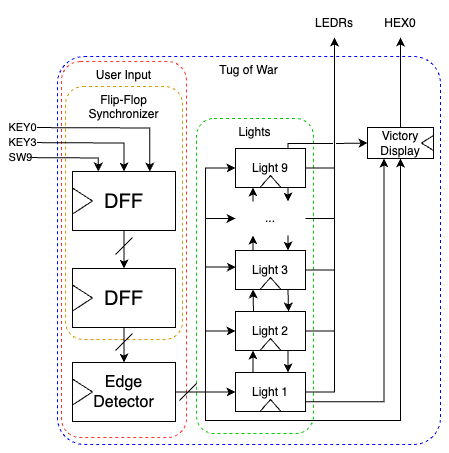

The diagram above was exported from draw.io. Its source (the exported page's mxGraphModel, read from the mxfile embedded in the PNG):
<mxGraphModel dx="421" dy="520" grid="0" gridSize="10" guides="1" tooltips="1" connect="1" arrows="1" fold="1" page="0" pageScale="1" pageWidth="850" pageHeight="1100" math="0" shadow="0">
  <root>
    <mxCell id="0" />
    <mxCell id="1" parent="0" />
    <mxCell id="YbwDGyMakOkkDczVJa2m-119" value="Tug of War" style="rounded=1;whiteSpace=wrap;html=1;fillColor=none;dashed=1;align=center;verticalAlign=top;strokeColor=#0000FF;arcSize=7;" parent="1" vertex="1">
      <mxGeometry x="604" y="85" width="383" height="388" as="geometry" />
    </mxCell>
    <mxCell id="YbwDGyMakOkkDczVJa2m-30" value="Flip-Flop Synchronizer" style="rounded=1;whiteSpace=wrap;html=1;fillColor=none;dashed=1;align=center;verticalAlign=top;strokeColor=#d79b00;" parent="1" vertex="1">
      <mxGeometry x="612" y="115" width="117" height="253" as="geometry" />
    </mxCell>
    <mxCell id="YbwDGyMakOkkDczVJa2m-72" value="Lights" style="rounded=1;whiteSpace=wrap;html=1;fillColor=none;dashed=1;align=center;verticalAlign=top;strokeColor=#00CC00;" parent="1" vertex="1">
      <mxGeometry x="743" y="147" width="117" height="315" as="geometry" />
    </mxCell>
    <mxCell id="YbwDGyMakOkkDczVJa2m-94" value="&amp;nbsp;" style="rounded=0;orthogonalLoop=1;jettySize=auto;html=1;exitX=0.75;exitY=0;exitDx=0;exitDy=0;strokeColor=default;entryX=0;entryY=0.5;entryDx=0;entryDy=0;edgeStyle=orthogonalEdgeStyle;elbow=vertical;" parent="1" source="YbwDGyMakOkkDczVJa2m-75" target="YbwDGyMakOkkDczVJa2m-98" edge="1">
      <mxGeometry x="0.2187" y="1" relative="1" as="geometry">
        <mxPoint x="915" y="261" as="targetPoint" />
        <Array as="points">
          <mxPoint x="835" y="172" />
          <mxPoint x="883" y="172" />
        </Array>
        <mxPoint y="1" as="offset" />
      </mxGeometry>
    </mxCell>
    <mxCell id="YbwDGyMakOkkDczVJa2m-32" value="User Input" style="rounded=1;whiteSpace=wrap;html=1;fillColor=none;dashed=1;align=center;verticalAlign=top;strokeColor=#FF3333;" parent="1" vertex="1">
      <mxGeometry x="608" y="90" width="125" height="376" as="geometry" />
    </mxCell>
    <mxCell id="YbwDGyMakOkkDczVJa2m-2" value="KEY0" style="endArrow=classic;html=1;rounded=0;entryX=0.75;entryY=0;entryDx=0;entryDy=0;edgeStyle=orthogonalEdgeStyle;" parent="1" target="YbwDGyMakOkkDczVJa2m-1" edge="1">
      <mxGeometry x="-0.9213" width="50" height="50" relative="1" as="geometry">
        <mxPoint x="562" y="156" as="sourcePoint" />
        <mxPoint x="599.5" y="156.25" as="targetPoint" />
        <mxPoint as="offset" />
      </mxGeometry>
    </mxCell>
    <mxCell id="YbwDGyMakOkkDczVJa2m-4" value="SW9" style="endArrow=classic;html=1;rounded=0;entryX=0.25;entryY=0;entryDx=0;entryDy=0;edgeStyle=orthogonalEdgeStyle;" parent="1" target="YbwDGyMakOkkDczVJa2m-1" edge="1">
      <mxGeometry x="-0.8962" width="50" height="50" relative="1" as="geometry">
        <mxPoint x="562" y="186" as="sourcePoint" />
        <mxPoint x="599.5" y="185.75" as="targetPoint" />
        <mxPoint as="offset" />
      </mxGeometry>
    </mxCell>
    <mxCell id="YbwDGyMakOkkDczVJa2m-7" value="KEY3" style="edgeStyle=orthogonalEdgeStyle;rounded=0;orthogonalLoop=1;jettySize=auto;html=1;entryX=0.5;entryY=0;entryDx=0;entryDy=0;" parent="1" target="YbwDGyMakOkkDczVJa2m-1" edge="1">
      <mxGeometry x="-0.8978" relative="1" as="geometry">
        <mxPoint x="562" y="171" as="sourcePoint" />
        <mxPoint x="599.5" y="171.01428571428573" as="targetPoint" />
        <mxPoint as="offset" />
      </mxGeometry>
    </mxCell>
    <mxCell id="YbwDGyMakOkkDczVJa2m-13" value="" style="edgeStyle=orthogonalEdgeStyle;rounded=0;orthogonalLoop=1;jettySize=auto;html=1;entryX=0.5;entryY=0;entryDx=0;entryDy=0;exitX=0.5;exitY=1;exitDx=0;exitDy=0;" parent="1" source="YbwDGyMakOkkDczVJa2m-1" target="YbwDGyMakOkkDczVJa2m-10" edge="1">
      <mxGeometry relative="1" as="geometry">
        <mxPoint x="434" y="419.00000000000006" as="sourcePoint" />
      </mxGeometry>
    </mxCell>
    <mxCell id="YbwDGyMakOkkDczVJa2m-33" value="" style="edgeStyle=orthogonalEdgeStyle;rounded=0;orthogonalLoop=1;jettySize=auto;html=1;entryX=0.5;entryY=0;entryDx=0;entryDy=0;exitX=0.5;exitY=1;exitDx=0;exitDy=0;" parent="1" source="YbwDGyMakOkkDczVJa2m-10" target="YbwDGyMakOkkDczVJa2m-25" edge="1">
      <mxGeometry relative="1" as="geometry">
        <mxPoint x="608" y="418.76000000000005" as="sourcePoint" />
        <mxPoint x="680" y="418.76" as="targetPoint" />
      </mxGeometry>
    </mxCell>
    <mxCell id="YbwDGyMakOkkDczVJa2m-35" value="" style="group" parent="1" vertex="1" connectable="0">
      <mxGeometry x="619" y="391" width="103" height="59" as="geometry" />
    </mxCell>
    <mxCell id="YbwDGyMakOkkDczVJa2m-25" value="&lt;div style=&quot;font-size: 16px;&quot;&gt;&lt;font style=&quot;font-size: 16px;&quot;&gt;Edge Detector&lt;/font&gt;&lt;/div&gt;" style="rounded=0;whiteSpace=wrap;html=1;" parent="YbwDGyMakOkkDczVJa2m-35" vertex="1">
      <mxGeometry width="103" height="59" as="geometry" />
    </mxCell>
    <mxCell id="YbwDGyMakOkkDczVJa2m-29" value="" style="triangle;whiteSpace=wrap;html=1;rotation=0;" parent="YbwDGyMakOkkDczVJa2m-35" vertex="1">
      <mxGeometry y="16.5" width="20" height="26" as="geometry" />
    </mxCell>
    <mxCell id="YbwDGyMakOkkDczVJa2m-36" value="" style="group" parent="1" vertex="1" connectable="0">
      <mxGeometry x="619" y="297" width="103" height="59" as="geometry" />
    </mxCell>
    <mxCell id="YbwDGyMakOkkDczVJa2m-10" value="&lt;span style=&quot;font-size: 20px;&quot;&gt;DFF&lt;/span&gt;" style="rounded=0;whiteSpace=wrap;html=1;" parent="YbwDGyMakOkkDczVJa2m-36" vertex="1">
      <mxGeometry width="103" height="59" as="geometry" />
    </mxCell>
    <mxCell id="YbwDGyMakOkkDczVJa2m-14" value="" style="triangle;whiteSpace=wrap;html=1;rotation=0;" parent="YbwDGyMakOkkDczVJa2m-36" vertex="1">
      <mxGeometry y="16.5" width="20" height="26" as="geometry" />
    </mxCell>
    <mxCell id="YbwDGyMakOkkDczVJa2m-37" value="" style="group" parent="1" vertex="1" connectable="0">
      <mxGeometry x="619" y="200" width="103" height="59" as="geometry" />
    </mxCell>
    <mxCell id="YbwDGyMakOkkDczVJa2m-1" value="&lt;span style=&quot;font-size: 20px;&quot;&gt;DFF&lt;/span&gt;" style="rounded=0;whiteSpace=wrap;html=1;" parent="YbwDGyMakOkkDczVJa2m-37" vertex="1">
      <mxGeometry width="103" height="59" as="geometry" />
    </mxCell>
    <mxCell id="YbwDGyMakOkkDczVJa2m-109" value="" style="triangle;whiteSpace=wrap;html=1;rotation=0;" parent="YbwDGyMakOkkDczVJa2m-37" vertex="1">
      <mxGeometry y="16.5" width="20" height="26" as="geometry" />
    </mxCell>
    <mxCell id="YbwDGyMakOkkDczVJa2m-48" value="" style="group" parent="1" vertex="1" connectable="0">
      <mxGeometry x="782" y="401" width="70" height="39" as="geometry" />
    </mxCell>
    <mxCell id="YbwDGyMakOkkDczVJa2m-45" value="&lt;div style=&quot;&quot;&gt;Light 1&lt;/div&gt;" style="rounded=0;whiteSpace=wrap;html=1;" parent="YbwDGyMakOkkDczVJa2m-48" vertex="1">
      <mxGeometry width="70" height="39" as="geometry" />
    </mxCell>
    <mxCell id="YbwDGyMakOkkDczVJa2m-46" value="" style="triangle;whiteSpace=wrap;html=1;rotation=-90;" parent="YbwDGyMakOkkDczVJa2m-48" vertex="1">
      <mxGeometry x="29" y="22.5" width="12" height="21" as="geometry" />
    </mxCell>
    <mxCell id="YbwDGyMakOkkDczVJa2m-49" value="" style="group" parent="1" vertex="1" connectable="0">
      <mxGeometry x="782" y="340" width="70" height="39" as="geometry" />
    </mxCell>
    <mxCell id="YbwDGyMakOkkDczVJa2m-50" value="&lt;div style=&quot;&quot;&gt;&lt;font style=&quot;font-size: 12px;&quot;&gt;Light 2&lt;/font&gt;&lt;/div&gt;" style="rounded=0;whiteSpace=wrap;html=1;" parent="YbwDGyMakOkkDczVJa2m-49" vertex="1">
      <mxGeometry width="70" height="39" as="geometry" />
    </mxCell>
    <mxCell id="YbwDGyMakOkkDczVJa2m-51" value="" style="triangle;whiteSpace=wrap;html=1;rotation=-90;" parent="YbwDGyMakOkkDczVJa2m-49" vertex="1">
      <mxGeometry x="29" y="22.5" width="12" height="21" as="geometry" />
    </mxCell>
    <mxCell id="YbwDGyMakOkkDczVJa2m-52" style="edgeStyle=orthogonalEdgeStyle;rounded=0;orthogonalLoop=1;jettySize=auto;html=1;exitX=0.25;exitY=0;exitDx=0;exitDy=0;entryX=0.25;entryY=1;entryDx=0;entryDy=0;" parent="1" source="YbwDGyMakOkkDczVJa2m-45" target="YbwDGyMakOkkDczVJa2m-50" edge="1">
      <mxGeometry relative="1" as="geometry" />
    </mxCell>
    <mxCell id="YbwDGyMakOkkDczVJa2m-53" style="edgeStyle=orthogonalEdgeStyle;rounded=0;orthogonalLoop=1;jettySize=auto;html=1;exitX=1;exitY=0.5;exitDx=0;exitDy=0;" parent="1" source="YbwDGyMakOkkDczVJa2m-25" target="YbwDGyMakOkkDczVJa2m-45" edge="1">
      <mxGeometry relative="1" as="geometry" />
    </mxCell>
    <mxCell id="YbwDGyMakOkkDczVJa2m-54" style="edgeStyle=orthogonalEdgeStyle;rounded=0;orthogonalLoop=1;jettySize=auto;html=1;exitX=1;exitY=0.5;exitDx=0;exitDy=0;entryX=0;entryY=0.5;entryDx=0;entryDy=0;" parent="1" source="YbwDGyMakOkkDczVJa2m-25" target="YbwDGyMakOkkDczVJa2m-50" edge="1">
      <mxGeometry relative="1" as="geometry" />
    </mxCell>
    <mxCell id="YbwDGyMakOkkDczVJa2m-55" style="edgeStyle=orthogonalEdgeStyle;rounded=0;orthogonalLoop=1;jettySize=auto;html=1;exitX=0.75;exitY=1;exitDx=0;exitDy=0;entryX=0.75;entryY=0;entryDx=0;entryDy=0;" parent="1" source="YbwDGyMakOkkDczVJa2m-50" target="YbwDGyMakOkkDczVJa2m-45" edge="1">
      <mxGeometry relative="1" as="geometry" />
    </mxCell>
    <mxCell id="YbwDGyMakOkkDczVJa2m-58" value="" style="group" parent="1" vertex="1" connectable="0">
      <mxGeometry x="782" y="279" width="70" height="39" as="geometry" />
    </mxCell>
    <mxCell id="YbwDGyMakOkkDczVJa2m-59" value="&lt;div style=&quot;&quot;&gt;&lt;font style=&quot;font-size: 12px;&quot;&gt;Light 3&lt;/font&gt;&lt;/div&gt;" style="rounded=0;whiteSpace=wrap;html=1;" parent="YbwDGyMakOkkDczVJa2m-58" vertex="1">
      <mxGeometry width="70" height="39" as="geometry" />
    </mxCell>
    <mxCell id="YbwDGyMakOkkDczVJa2m-60" value="" style="triangle;whiteSpace=wrap;html=1;rotation=-90;" parent="YbwDGyMakOkkDczVJa2m-58" vertex="1">
      <mxGeometry x="29" y="22.5" width="12" height="21" as="geometry" />
    </mxCell>
    <mxCell id="YbwDGyMakOkkDczVJa2m-61" style="edgeStyle=orthogonalEdgeStyle;rounded=0;orthogonalLoop=1;jettySize=auto;html=1;exitX=0.25;exitY=0;exitDx=0;exitDy=0;entryX=0.25;entryY=1;entryDx=0;entryDy=0;" parent="1" target="YbwDGyMakOkkDczVJa2m-59" edge="1">
      <mxGeometry relative="1" as="geometry">
        <mxPoint x="800" y="340" as="sourcePoint" />
      </mxGeometry>
    </mxCell>
    <mxCell id="YbwDGyMakOkkDczVJa2m-62" style="edgeStyle=orthogonalEdgeStyle;rounded=0;orthogonalLoop=1;jettySize=auto;html=1;exitX=0.75;exitY=1;exitDx=0;exitDy=0;entryX=0.75;entryY=0;entryDx=0;entryDy=0;" parent="1" source="YbwDGyMakOkkDczVJa2m-59" edge="1">
      <mxGeometry relative="1" as="geometry">
        <mxPoint x="835" y="340" as="targetPoint" />
      </mxGeometry>
    </mxCell>
    <mxCell id="YbwDGyMakOkkDczVJa2m-63" style="edgeStyle=orthogonalEdgeStyle;rounded=0;orthogonalLoop=1;jettySize=auto;html=1;exitX=1;exitY=0.5;exitDx=0;exitDy=0;entryX=0.006;entryY=0.426;entryDx=0;entryDy=0;entryPerimeter=0;" parent="1" source="YbwDGyMakOkkDczVJa2m-25" target="YbwDGyMakOkkDczVJa2m-59" edge="1">
      <mxGeometry relative="1" as="geometry" />
    </mxCell>
    <mxCell id="YbwDGyMakOkkDczVJa2m-79" style="edgeStyle=orthogonalEdgeStyle;rounded=0;orthogonalLoop=1;jettySize=auto;html=1;exitX=0.75;exitY=1;exitDx=0;exitDy=0;entryX=0.75;entryY=0;entryDx=0;entryDy=0;" parent="1" source="YbwDGyMakOkkDczVJa2m-71" target="YbwDGyMakOkkDczVJa2m-59" edge="1">
      <mxGeometry relative="1" as="geometry" />
    </mxCell>
    <mxCell id="YbwDGyMakOkkDczVJa2m-81" style="edgeStyle=orthogonalEdgeStyle;rounded=0;orthogonalLoop=1;jettySize=auto;html=1;exitX=0.25;exitY=0;exitDx=0;exitDy=0;entryX=0.25;entryY=1;entryDx=0;entryDy=0;" parent="1" source="YbwDGyMakOkkDczVJa2m-71" target="YbwDGyMakOkkDczVJa2m-75" edge="1">
      <mxGeometry relative="1" as="geometry" />
    </mxCell>
    <mxCell id="-AKC_ZJ5JNHFNu7MDb8h-2" style="edgeStyle=orthogonalEdgeStyle;rounded=0;orthogonalLoop=1;jettySize=auto;html=1;exitX=1;exitY=0.5;exitDx=0;exitDy=0;entryX=0.5;entryY=1;entryDx=0;entryDy=0;" parent="1" source="YbwDGyMakOkkDczVJa2m-71" target="YbwDGyMakOkkDczVJa2m-88" edge="1">
      <mxGeometry relative="1" as="geometry" />
    </mxCell>
    <mxCell id="YbwDGyMakOkkDczVJa2m-71" value="..." style="text;html=1;align=center;verticalAlign=middle;whiteSpace=wrap;rounded=0;" parent="1" vertex="1">
      <mxGeometry x="782" y="230" width="70" height="34" as="geometry" />
    </mxCell>
    <mxCell id="YbwDGyMakOkkDczVJa2m-64" style="edgeStyle=orthogonalEdgeStyle;rounded=0;orthogonalLoop=1;jettySize=auto;html=1;exitX=1;exitY=0.5;exitDx=0;exitDy=0;entryX=0;entryY=0.5;entryDx=0;entryDy=0;" parent="1" source="YbwDGyMakOkkDczVJa2m-25" target="YbwDGyMakOkkDczVJa2m-75" edge="1">
      <mxGeometry relative="1" as="geometry">
        <mxPoint x="752" y="263.20000000000005" as="targetPoint" />
      </mxGeometry>
    </mxCell>
    <mxCell id="YbwDGyMakOkkDczVJa2m-65" style="edgeStyle=orthogonalEdgeStyle;rounded=0;orthogonalLoop=1;jettySize=auto;html=1;exitX=0.25;exitY=0;exitDx=0;exitDy=0;entryX=0.25;entryY=1;entryDx=0;entryDy=0;" parent="1" source="YbwDGyMakOkkDczVJa2m-59" target="YbwDGyMakOkkDczVJa2m-71" edge="1">
      <mxGeometry relative="1" as="geometry">
        <mxPoint x="799.5999999999999" y="261.6" as="targetPoint" />
      </mxGeometry>
    </mxCell>
    <mxCell id="YbwDGyMakOkkDczVJa2m-80" style="edgeStyle=orthogonalEdgeStyle;rounded=0;orthogonalLoop=1;jettySize=auto;html=1;exitX=0.75;exitY=1;exitDx=0;exitDy=0;entryX=0.75;entryY=0;entryDx=0;entryDy=0;" parent="1" source="YbwDGyMakOkkDczVJa2m-75" target="YbwDGyMakOkkDczVJa2m-71" edge="1">
      <mxGeometry relative="1" as="geometry" />
    </mxCell>
    <mxCell id="YbwDGyMakOkkDczVJa2m-88" value="LEDRs" style="rounded=0;whiteSpace=wrap;html=1;strokeColor=none;fillColor=none;" parent="1" vertex="1">
      <mxGeometry x="848" y="37" width="66" height="29" as="geometry" />
    </mxCell>
    <mxCell id="YbwDGyMakOkkDczVJa2m-89" style="edgeStyle=orthogonalEdgeStyle;rounded=0;orthogonalLoop=1;jettySize=auto;html=1;exitX=1;exitY=0.5;exitDx=0;exitDy=0;entryX=0.5;entryY=1;entryDx=0;entryDy=0;" parent="1" source="YbwDGyMakOkkDczVJa2m-75" target="YbwDGyMakOkkDczVJa2m-88" edge="1">
      <mxGeometry relative="1" as="geometry" />
    </mxCell>
    <mxCell id="YbwDGyMakOkkDczVJa2m-90" style="edgeStyle=orthogonalEdgeStyle;rounded=0;orthogonalLoop=1;jettySize=auto;html=1;exitX=1;exitY=0.5;exitDx=0;exitDy=0;entryX=0.5;entryY=1;entryDx=0;entryDy=0;" parent="1" source="YbwDGyMakOkkDczVJa2m-59" target="YbwDGyMakOkkDczVJa2m-88" edge="1">
      <mxGeometry relative="1" as="geometry" />
    </mxCell>
    <mxCell id="YbwDGyMakOkkDczVJa2m-91" style="edgeStyle=orthogonalEdgeStyle;rounded=0;orthogonalLoop=1;jettySize=auto;html=1;exitX=1;exitY=0.5;exitDx=0;exitDy=0;entryX=0.5;entryY=1;entryDx=0;entryDy=0;" parent="1" source="YbwDGyMakOkkDczVJa2m-50" target="YbwDGyMakOkkDczVJa2m-88" edge="1">
      <mxGeometry relative="1" as="geometry" />
    </mxCell>
    <mxCell id="YbwDGyMakOkkDczVJa2m-102" style="edgeStyle=orthogonalEdgeStyle;rounded=0;orthogonalLoop=1;jettySize=auto;html=1;exitX=0.5;exitY=0;exitDx=0;exitDy=0;entryX=0.5;entryY=1;entryDx=0;entryDy=0;" parent="1" source="YbwDGyMakOkkDczVJa2m-98" target="YbwDGyMakOkkDczVJa2m-101" edge="1">
      <mxGeometry relative="1" as="geometry" />
    </mxCell>
    <mxCell id="YbwDGyMakOkkDczVJa2m-98" value="Victory Display" style="rounded=0;whiteSpace=wrap;html=1;" parent="1" vertex="1">
      <mxGeometry x="914" y="156" width="66" height="31" as="geometry" />
    </mxCell>
    <mxCell id="YbwDGyMakOkkDczVJa2m-75" value="&lt;div style=&quot;&quot;&gt;&lt;font style=&quot;font-size: 12px;&quot;&gt;Light 9&lt;/font&gt;&lt;/div&gt;" style="rounded=0;whiteSpace=wrap;html=1;" parent="1" vertex="1">
      <mxGeometry x="782" y="177" width="70" height="39" as="geometry" />
    </mxCell>
    <mxCell id="YbwDGyMakOkkDczVJa2m-76" value="" style="triangle;whiteSpace=wrap;html=1;rotation=-90;" parent="1" vertex="1">
      <mxGeometry x="811" y="199.5" width="12" height="21" as="geometry" />
    </mxCell>
    <mxCell id="YbwDGyMakOkkDczVJa2m-101" value="HEX0" style="rounded=0;whiteSpace=wrap;html=1;strokeColor=none;fillColor=none;" parent="1" vertex="1">
      <mxGeometry x="914" y="37" width="66" height="29" as="geometry" />
    </mxCell>
    <mxCell id="YbwDGyMakOkkDczVJa2m-92" style="edgeStyle=orthogonalEdgeStyle;rounded=0;orthogonalLoop=1;jettySize=auto;html=1;exitX=1;exitY=0.5;exitDx=0;exitDy=0;entryX=0.5;entryY=1;entryDx=0;entryDy=0;" parent="1" source="YbwDGyMakOkkDczVJa2m-45" target="YbwDGyMakOkkDczVJa2m-88" edge="1">
      <mxGeometry relative="1" as="geometry" />
    </mxCell>
    <mxCell id="YbwDGyMakOkkDczVJa2m-105" style="edgeStyle=orthogonalEdgeStyle;rounded=0;orthogonalLoop=1;jettySize=auto;html=1;exitX=1;exitY=0.75;exitDx=0;exitDy=0;entryX=0.25;entryY=1;entryDx=0;entryDy=0;" parent="1" source="YbwDGyMakOkkDczVJa2m-45" target="YbwDGyMakOkkDczVJa2m-98" edge="1">
      <mxGeometry relative="1" as="geometry" />
    </mxCell>
    <mxCell id="YbwDGyMakOkkDczVJa2m-120" value="" style="endArrow=none;html=1;rounded=0;" parent="1" edge="1">
      <mxGeometry width="50" height="50" relative="1" as="geometry">
        <mxPoint x="662" y="283" as="sourcePoint" />
        <mxPoint x="679" y="266" as="targetPoint" />
      </mxGeometry>
    </mxCell>
    <mxCell id="YbwDGyMakOkkDczVJa2m-122" value="" style="endArrow=none;html=1;rounded=0;" parent="1" edge="1">
      <mxGeometry width="50" height="50" relative="1" as="geometry">
        <mxPoint x="662" y="379" as="sourcePoint" />
        <mxPoint x="679" y="362" as="targetPoint" />
      </mxGeometry>
    </mxCell>
    <mxCell id="YbwDGyMakOkkDczVJa2m-123" value="" style="endArrow=none;html=1;rounded=0;" parent="1" edge="1">
      <mxGeometry width="50" height="50" relative="1" as="geometry">
        <mxPoint x="726" y="429" as="sourcePoint" />
        <mxPoint x="743" y="412" as="targetPoint" />
      </mxGeometry>
    </mxCell>
    <mxCell id="-AKC_ZJ5JNHFNu7MDb8h-1" style="edgeStyle=orthogonalEdgeStyle;rounded=0;orthogonalLoop=1;jettySize=auto;html=1;exitX=1;exitY=0.5;exitDx=0;exitDy=0;entryX=0;entryY=0.5;entryDx=0;entryDy=0;" parent="1" source="YbwDGyMakOkkDczVJa2m-25" target="YbwDGyMakOkkDczVJa2m-71" edge="1">
      <mxGeometry relative="1" as="geometry" />
    </mxCell>
    <mxCell id="-AKC_ZJ5JNHFNu7MDb8h-4" style="edgeStyle=orthogonalEdgeStyle;rounded=0;orthogonalLoop=1;jettySize=auto;html=1;exitX=1;exitY=0.5;exitDx=0;exitDy=0;entryX=0.5;entryY=1;entryDx=0;entryDy=0;" parent="1" source="YbwDGyMakOkkDczVJa2m-25" target="YbwDGyMakOkkDczVJa2m-98" edge="1">
      <mxGeometry relative="1" as="geometry">
        <Array as="points">
          <mxPoint x="752" y="421" />
          <mxPoint x="752" y="449" />
          <mxPoint x="947" y="449" />
        </Array>
      </mxGeometry>
    </mxCell>
    <mxCell id="JjAgY1quwUAtzJ5ZgYIY-1" value="" style="triangle;whiteSpace=wrap;html=1;rotation=-180;" vertex="1" parent="1">
      <mxGeometry x="968" y="164" width="12" height="15" as="geometry" />
    </mxCell>
  </root>
</mxGraphModel>